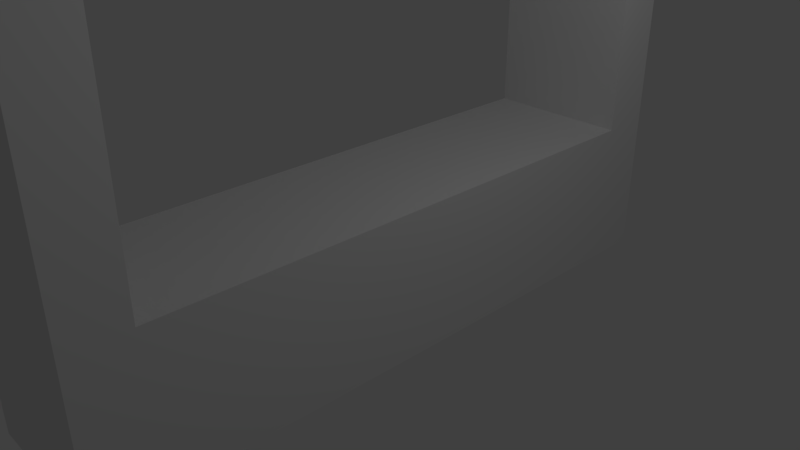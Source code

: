 # Source: shelf_center.blend  (saved by Blender 2.79.4; exported with 4.5.12 LTS)
import bpy
from mathutils import Matrix  # noqa: F401  (used for matrix-valued properties, if any)

bpy.ops.wm.read_factory_settings(use_empty=True)
scene = bpy.context.scene
scene.name = 'Scene'

# ---- collections
col_collection_1 = bpy.data.collections.new('Collection 1'); scene.collection.children.link(col_collection_1)

# ---- materials (node trees are filled in below, after node groups)
mat_material = bpy.data.materials.new('Material')
mat_material.alpha_threshold = 0.0
mat_material.use_transparent_shadow = False
mat_material.roughness = 0.5
mat_material.line_color = (0.0, 0.0, 0.0, 1.0)

# ---- material node trees

# ---- world
world_world = bpy.data.worlds.new('World'); scene.world = world_world
world_world.color = (0.05088, 0.05088, 0.05088)
world_world.use_sun_shadow = False
world_world.sun_shadow_jitter_overblur = 0.0
world_world.cycles.sampling_method = 'MANUAL'

# ---- cameras
cam_camera = bpy.data.cameras.new('Camera')
cam_camera.clip_end = 100.0
cam_camera.lens = 35.0
cam_camera.sensor_width = 32.0
cam_camera.sensor_height = 18.0
cam_camera.ortho_scale = 7.314
cam_camera.dof.focus_distance = 0.0
cam_camera.dof.aperture_fstop = 128.0

# ---- lights
light_lamp = bpy.data.lights.new('Lamp', 'POINT')
light_lamp.transmission_factor = 0.0
light_lamp.cutoff_distance = 30.0
light_lamp.energy = 100.0
light_lamp.shadow_buffer_clip_start = 1.001
light_lamp.shadow_soft_size = 0.1
light_lamp.shadow_maximum_resolution = 0.006
light_lamp.use_absolute_resolution = True

# ---- meshes
me_cube = bpy.data.meshes.new('Cube')
me_cube.from_pydata([(1.0, 4.429, -1.0), (1.0, -4.429, -1.0), (-1.0, -4.429, -1.0), (-1.0, 4.429, -1.0), (1.0, -3.679, 1.0), (-1.0, -3.679, 1.0), (-1.0, 3.743, 1.0), (1.0, 3.743, 1.0), (1.0, -3.679, 4.008), (-1.0, 3.743, 4.008), (-1.0, -3.679, 4.008), (1.0, 3.743, 4.008), (-1.0, 3.743, 4.859), (1.0, 3.743, 4.859), (-1.0, -3.679, 4.852), (1.0, -3.679, 4.852), (1.0, -3.679, 11.02), (1.0, -4.429, 11.02), (-1.0, -4.429, 11.02), (-1.0, -3.679, 11.02), (-1.0, 3.743, 10.45), (1.0, 3.743, 10.45), (1.0, 4.429, 11.03), (-1.0, 4.429, 11.03), (-1.0, 3.743, 11.03), (1.0, 3.743, 11.03), (-1.0, -3.679, 10.45), (1.0, -3.679, 10.45)], [], [(17, 18, 2, 1), (7, 6, 5, 4), (5, 6, 9, 12, 20, 24, 23, 3, 2, 18, 19, 26, 14, 10), (4, 5, 10, 8), (6, 7, 11, 9), (12, 9, 10, 14), (3, 23, 22, 0), (9, 11, 8, 10), (11, 13, 15, 8), (13, 12, 14, 15), (15, 27, 16, 17, 1, 0, 22, 25, 21, 13, 11, 7, 4, 8), (12, 13, 21, 20), (24, 19, 18, 17, 16, 25, 22, 23), (24, 20, 26, 19), (21, 25, 16, 27), (20, 21, 27, 26), (15, 14, 26, 27)])
me_cube.materials.append(mat_material)
me_cube.use_remesh_preserve_volume = False
me_cube.use_remesh_preserve_attributes = False
me_cube.use_mirror_vertex_groups = False
me_cube.update()

# ---- objects
ob_cube = bpy.data.objects.new('Cube', me_cube)
ob_lamp = bpy.data.objects.new('Lamp', light_lamp)
ob_camera = bpy.data.objects.new('Camera', cam_camera)

# ---- transforms, parenting, visibility, modifiers, constraints
ob_cube.location = (0.0, 0.0, 0.0)
ob_cube.lock_rotations_4d = False
ob_cube.empty_display_type = 'ARROWS'
ob_cube.lineart.crease_threshold = 0.0
ob_lamp.location = (4.076, 1.005, 5.904)
ob_lamp.rotation_euler = (0.6503, 0.05522, 1.866)
ob_lamp.lock_rotations_4d = False
ob_lamp.empty_display_type = 'ARROWS'
ob_lamp.color = (0.0, 0.0, 0.0, 0.0)
ob_lamp.lineart.crease_threshold = 0.0
ob_camera.location = (7.481, -6.508, 5.344)
ob_camera.rotation_euler = (1.109, 0.0, 0.8149)
ob_camera.lock_rotations_4d = False
ob_camera.empty_display_type = 'ARROWS'
ob_camera.color = (0.0, 0.0, 0.0, 0.0)
ob_camera.display_type = 'WIRE'
ob_camera.lineart.crease_threshold = 0.0

# ---- collection membership
col_collection_1.objects.link(ob_cube)
col_collection_1.objects.link(ob_lamp)
col_collection_1.objects.link(ob_camera)

# ---- scene / render settings (as saved in the file)
scene.camera = ob_camera
scene.frame_start = 1; scene.frame_end = 250; scene.frame_set(1)
scene.render.engine = 'BLENDER_EEVEE_NEXT'
scene.render.resolution_percentage = 50
scene.render.dither_intensity = 0.0
scene.cycles.use_denoising = False
scene.cycles.samples = 128
scene.cycles.sampling_pattern = 'TABULATED_SOBOL'
scene.cycles.use_adaptive_sampling = False
scene.cycles.use_light_tree = False
scene.view_settings.view_transform = 'Standard'
bpy.context.view_layer.update()
